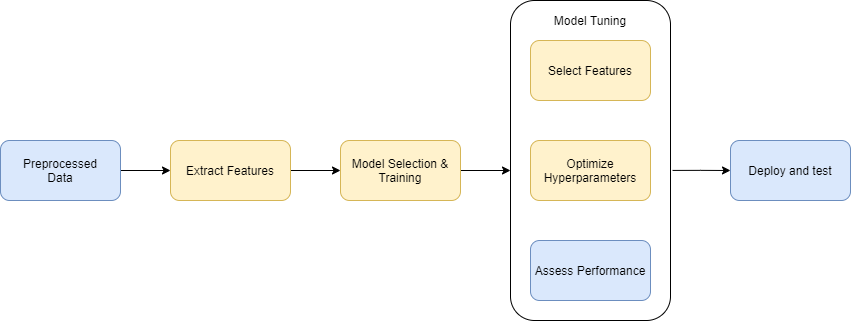

The diagram above was exported from draw.io. Its source (the exported page's mxGraphModel, read from the mxfile embedded in the PNG):
<mxGraphModel dx="2074" dy="1134" grid="1" gridSize="10" guides="1" tooltips="1" connect="1" arrows="1" fold="1" page="1" pageScale="1" pageWidth="827" pageHeight="1169" math="0" shadow="0">
  <root>
    <mxCell id="0" />
    <mxCell id="1" parent="0" />
    <mxCell id="tN5kX2ezuFnyGWF--xcc-16" style="edgeStyle=orthogonalEdgeStyle;rounded=0;orthogonalLoop=1;jettySize=auto;html=1;entryX=0;entryY=0.5;entryDx=0;entryDy=0;exitX=1.013;exitY=0.531;exitDx=0;exitDy=0;exitPerimeter=0;" edge="1" parent="1" source="tN5kX2ezuFnyGWF--xcc-13" target="tN5kX2ezuFnyGWF--xcc-15">
      <mxGeometry relative="1" as="geometry">
        <mxPoint x="780" y="200" as="targetPoint" />
        <Array as="points" />
      </mxGeometry>
    </mxCell>
    <mxCell id="tN5kX2ezuFnyGWF--xcc-13" value="" style="rounded=1;whiteSpace=wrap;html=1;" vertex="1" parent="1">
      <mxGeometry x="570" y="40" width="160" height="320" as="geometry" />
    </mxCell>
    <mxCell id="tN5kX2ezuFnyGWF--xcc-3" value="" style="edgeStyle=orthogonalEdgeStyle;rounded=0;orthogonalLoop=1;jettySize=auto;html=1;" edge="1" parent="1" source="tN5kX2ezuFnyGWF--xcc-1" target="tN5kX2ezuFnyGWF--xcc-2">
      <mxGeometry relative="1" as="geometry" />
    </mxCell>
    <mxCell id="tN5kX2ezuFnyGWF--xcc-1" value="Preprocessed&lt;br&gt;Data" style="rounded=1;whiteSpace=wrap;html=1;fillColor=#dae8fc;strokeColor=#6c8ebf;" vertex="1" parent="1">
      <mxGeometry x="60" y="180" width="120" height="60" as="geometry" />
    </mxCell>
    <mxCell id="tN5kX2ezuFnyGWF--xcc-5" value="" style="edgeStyle=orthogonalEdgeStyle;rounded=0;orthogonalLoop=1;jettySize=auto;html=1;" edge="1" parent="1" source="tN5kX2ezuFnyGWF--xcc-2" target="tN5kX2ezuFnyGWF--xcc-4">
      <mxGeometry relative="1" as="geometry" />
    </mxCell>
    <mxCell id="tN5kX2ezuFnyGWF--xcc-2" value="Extract Features" style="whiteSpace=wrap;html=1;rounded=1;fillColor=#fff2cc;strokeColor=#d6b656;" vertex="1" parent="1">
      <mxGeometry x="230" y="180" width="120" height="60" as="geometry" />
    </mxCell>
    <mxCell id="tN5kX2ezuFnyGWF--xcc-7" value="" style="edgeStyle=orthogonalEdgeStyle;rounded=0;orthogonalLoop=1;jettySize=auto;html=1;" edge="1" parent="1" source="tN5kX2ezuFnyGWF--xcc-4">
      <mxGeometry relative="1" as="geometry">
        <mxPoint x="570" y="210" as="targetPoint" />
      </mxGeometry>
    </mxCell>
    <mxCell id="tN5kX2ezuFnyGWF--xcc-4" value="Model Selection &amp;amp; Training" style="whiteSpace=wrap;html=1;rounded=1;fillColor=#fff2cc;strokeColor=#d6b656;" vertex="1" parent="1">
      <mxGeometry x="400" y="180" width="120" height="60" as="geometry" />
    </mxCell>
    <mxCell id="tN5kX2ezuFnyGWF--xcc-8" value="Optimize Hyperparameters" style="whiteSpace=wrap;html=1;rounded=1;fillColor=#fff2cc;strokeColor=#d6b656;" vertex="1" parent="1">
      <mxGeometry x="590" y="180" width="120" height="60" as="geometry" />
    </mxCell>
    <mxCell id="tN5kX2ezuFnyGWF--xcc-10" value="Select Features" style="rounded=1;whiteSpace=wrap;html=1;fillColor=#fff2cc;strokeColor=#d6b656;" vertex="1" parent="1">
      <mxGeometry x="590" y="80" width="120" height="60" as="geometry" />
    </mxCell>
    <mxCell id="tN5kX2ezuFnyGWF--xcc-11" value="Assess Performance" style="rounded=1;whiteSpace=wrap;html=1;fillColor=#dae8fc;strokeColor=#6c8ebf;" vertex="1" parent="1">
      <mxGeometry x="590" y="280" width="120" height="60" as="geometry" />
    </mxCell>
    <mxCell id="tN5kX2ezuFnyGWF--xcc-14" value="Model Tuning" style="text;html=1;strokeColor=none;fillColor=none;align=center;verticalAlign=middle;whiteSpace=wrap;rounded=0;" vertex="1" parent="1">
      <mxGeometry x="610" y="50" width="80" height="20" as="geometry" />
    </mxCell>
    <mxCell id="tN5kX2ezuFnyGWF--xcc-15" value="Deploy and test" style="rounded=1;whiteSpace=wrap;html=1;fillColor=#dae8fc;strokeColor=#6c8ebf;" vertex="1" parent="1">
      <mxGeometry x="790" y="180" width="120" height="60" as="geometry" />
    </mxCell>
  </root>
</mxGraphModel>